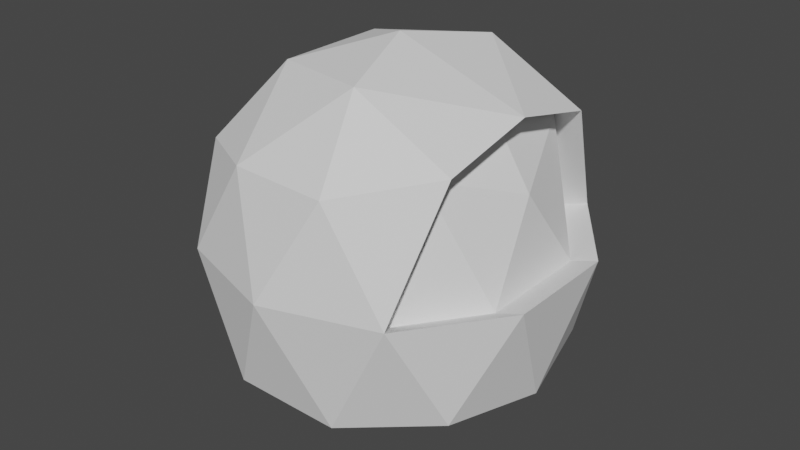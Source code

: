 # Source: enemyRedHead.blend  (saved by Blender 2.81.16; exported with 4.5.12 LTS)
import bpy
from mathutils import Matrix  # noqa: F401  (used for matrix-valued properties, if any)

bpy.ops.wm.read_factory_settings(use_empty=True)
scene = bpy.context.scene
scene.name = 'Scene'

# ---- collections
col_collection = bpy.data.collections.new('Collection'); scene.collection.children.link(col_collection)

# ---- world
world_world = bpy.data.worlds.new('World'); scene.world = world_world
world_world.use_nodes = True; world_world.node_tree.nodes.clear()
_N = world_world.node_tree.nodes; _L = world_world.node_tree.links
n0 = _N.new('ShaderNodeOutputWorld'); n0.name = 'World Output'; n0.location = (300, 300)
n1 = _N.new('ShaderNodeBackground'); n1.name = 'Background'; n1.location = (10, 300)
n1.inputs[0].default_value = (0.05088, 0.05088, 0.05088, 1.0)
_L.new(n1.outputs[0], n0.inputs[0])
n0.is_active_output = True
world_world.color = (0.05088, 0.05088, 0.05088)
world_world.use_sun_shadow = False
world_world.sun_shadow_jitter_overblur = 0.0

# ---- meshes
me_icosphere = bpy.data.meshes.new('Icosphere')
me_icosphere.from_pydata([(-7.911e-10, 1.892e-09, -0.46), (0.3328, -0.2418, -0.2651), (-0.1271, -0.3913, -0.275), (-0.4114, 1.892e-09, -0.2057), (-0.1271, 0.3913, -0.275), (0.3328, 0.2418, -0.2651), (0.1271, -0.3913, 0.2459), (-0.3328, -0.2418, 0.2057), (-0.3328, 0.2418, 0.2057), (0.1271, 0.3913, 0.2459), (-7.911e-10, 1.892e-09, 0.46), (-0.07473, -0.23, -0.3913), (0.1956, -0.1421, -0.3913), (0.1209, -0.3721, -0.2982), (0.3913, 1.892e-09, -0.2889), (0.1956, 0.1421, -0.3913), (-0.2418, 1.892e-09, -0.3913), (-0.3166, -0.23, -0.2418), (-0.07473, 0.23, -0.3913), (-0.3166, 0.23, -0.2418), (0.1209, 0.3721, -0.2982), (0.4375, -0.1421, -1.229e-10), (0.4375, 0.1421, -1.229e-10), (-7.911e-10, -0.46, -1.229e-10), (0.2704, -0.3721, -1.229e-10), (-0.4375, -0.1421, -1.229e-10), (-0.2704, -0.3721, -1.229e-10), (-0.2704, 0.3721, -1.229e-10), (-0.4375, 0.1421, -1.229e-10), (0.2704, 0.3721, -1.229e-10), (-7.911e-10, 0.46, -1.229e-10), (0.3166, -0.23, 0.2899), (-0.1209, -0.3721, 0.2418), (-0.3913, 1.892e-09, 0.2418), (-0.1209, 0.3721, 0.2418), (0.3166, 0.23, 0.2899), (0.07473, -0.23, 0.4159), (0.3229, 1.892e-09, 0.3457), (-0.1956, -0.1421, 0.3913), (-0.1956, 0.1421, 0.3913), (0.07473, 0.23, 0.4159), (0.3699, 0.1421, -0.02327), (0.3439, 0.0, 0.1824), (0.249, 0.23, 0.2666), (0.3699, -0.1421, -0.02327), (0.249, -0.23, 0.2666), (0.2554, 1.892e-09, 0.3224), (0.2028, 0.3721, -0.02327), (0.2028, -0.3721, -0.02327), (0.3569, 0.07107, 0.07959), (0.2964, 0.115, 0.2245), (0.3569, -0.07107, 0.07959), (0.2964, -0.115, 0.2245), (0.2996, 1.892e-09, 0.2524), (0.2522, 0.115, 0.2945), (0.2522, -0.115, 0.2945), (0.3095, 0.1861, 0.1217), (0.2864, 0.2571, -0.02327), (0.2259, 0.3011, 0.1217), (0.2259, -0.3011, 0.1217), (0.2864, -0.2571, -0.02327), (0.3095, -0.1861, 0.1217), (0.3699, 0.0, -0.02327), (0.3317, -0.06472, 0.1618), (0.3317, 0.06472, 0.1618)], [], [(0, 12, 11), (1, 12, 14), (0, 11, 16), (0, 16, 18), (0, 18, 15), (1, 14, 21), (2, 13, 23), (3, 17, 25), (4, 19, 27), (5, 20, 29), (1, 21, 24), (2, 23, 26), (3, 25, 28), (4, 27, 30), (5, 29, 22), (6, 31, 36), (7, 32, 38), (8, 33, 39), (9, 34, 40), (29, 35, 43, 58, 47), (37, 40, 10), (37, 35, 40), (35, 9, 40), (40, 39, 10), (40, 34, 39), (34, 8, 39), (39, 38, 10), (39, 33, 38), (33, 7, 38), (38, 36, 10), (38, 32, 36), (32, 6, 36), (36, 37, 10), (36, 31, 37), (24, 21, 44, 60, 48), (35, 37, 46, 54, 43), (37, 31, 45, 55, 46), (29, 9, 35), (30, 34, 9), (30, 27, 34), (27, 8, 34), (28, 33, 8), (28, 25, 33), (25, 7, 33), (26, 32, 7), (26, 23, 32), (23, 6, 32), (24, 31, 6), (22, 29, 47, 57, 41), (31, 24, 48, 59, 45), (29, 30, 9), (29, 20, 30), (20, 4, 30), (27, 28, 8), (27, 19, 28), (19, 3, 28), (25, 26, 7), (25, 17, 26), (17, 2, 26), (23, 24, 6), (23, 13, 24), (13, 1, 24), (21, 22, 41, 62, 44), (21, 14, 22), (14, 5, 22), (15, 20, 5), (15, 18, 20), (18, 4, 20), (18, 19, 4), (18, 16, 19), (16, 3, 19), (16, 17, 3), (16, 11, 17), (11, 2, 17), (14, 15, 5), (14, 12, 15), (12, 0, 15), (11, 13, 2), (11, 12, 13), (12, 1, 13), (42, 50, 53), (45, 52, 55), (41, 56, 49), (41, 57, 56), (48, 60, 59), (44, 51, 61), (44, 62, 51), (51, 49, 42), (51, 62, 49), (62, 41, 49), (61, 52, 45), (61, 51, 52), (49, 50, 64), (59, 61, 45), (59, 60, 61), (60, 44, 61), (56, 58, 43), (56, 57, 58), (57, 47, 58), (49, 56, 50), (56, 43, 50), (55, 53, 46), (55, 52, 53), (52, 42, 53), (53, 54, 46), (53, 50, 54), (50, 43, 54), (51, 42, 63), (42, 52, 63), (52, 51, 63), (50, 42, 64), (42, 49, 64)])
_uv = me_icosphere.uv_layers.new(name='UVMap')
_uv.uv.foreach_set('vector', [0.8182, 0.0, 0.7727, 0.07873, 0.8636, 0.07873, 0.7273, 0.1575, 0.6818, 0.07873, 0.6364, 0.1575, 0.09091, 0.0, 0.04545, 0.07873, 0.1364, 0.07873, 0.2727, 0.0, 0.2273, 0.07873, 0.3182, 0.07873, 0.4545, 0.0, 0.4091, 0.07873, 0.5, 0.07873, 0.7273, 0.1575, 0.6364, 0.1575, 0.6818, 0.2362, 0.9091, 0.1575, 0.8182, 0.1575, 0.8636, 0.2362, 0.1818, 0.1575, 0.09091, 0.1575, 0.1364, 0.2362, 0.3636, 0.1575, 0.2727, 0.1575, 0.3182, 0.2362, 0.5455, 0.1575, 0.4545, 0.1575, 0.5, 0.2362, 0.7273, 0.1575, 0.6818, 0.2362, 0.7727, 0.2362, 0.9091, 0.1575, 0.8636, 0.2362, 0.9545, 0.2362, 0.1818, 0.1575, 0.1364, 0.2362, 0.2273, 0.2362, 0.3636, 0.1575, 0.3182, 0.2362, 0.4091, 0.2362, 0.5455, 0.1575, 0.5, 0.2362, 0.5909, 0.2362, 0.8182, 0.3149, 0.7273, 0.3149, 0.7727, 0.3937, 1.0, 0.3149, 0.9091, 0.3149, 0.9545, 0.3937, 0.2727, 0.3149, 0.1818, 0.3149, 0.2273, 0.3937, 0.4545, 0.3149, 0.3636, 0.3149, 0.4091, 0.3937, 0.5, 0.2362, 0.5455, 0.3149, 0.5455, 0.3149, 0.5227, 0.2756, 0.5, 0.2362, 0.5909, 0.3937, 0.5, 0.3937, 0.5455, 0.4724, 0.5909, 0.3937, 0.5455, 0.3149, 0.5, 0.3937, 0.5455, 0.3149, 0.4545, 0.3149, 0.5, 0.3937, 0.4091, 0.3937, 0.3182, 0.3937, 0.3636, 0.4724, 0.4091, 0.3937, 0.3636, 0.3149, 0.3182, 0.3937, 0.3636, 0.3149, 0.2727, 0.3149, 0.3182, 0.3937, 0.2273, 0.3937, 0.1364, 0.3937, 0.1818, 0.4724, 0.2273, 0.3937, 0.1818, 0.3149, 0.1364, 0.3937, 0.1818, 0.3149, 0.09091, 0.3149, 0.1364, 0.3937, 0.9545, 0.3937, 0.8636, 0.3937, 0.9091, 0.4724, 0.9545, 0.3937, 0.9091, 0.3149, 0.8636, 0.3937, 0.9091, 0.3149, 0.8182, 0.3149, 0.8636, 0.3937, 0.7727, 0.3937, 0.6818, 0.3937, 0.7273, 0.4724, 0.7727, 0.3937, 0.7273, 0.3149, 0.6818, 0.3937, 0.7727, 0.2362, 0.6818, 0.2362, 0.6818, 0.2362, 0.7273, 0.2362, 0.7727, 0.2362, 0.5455, 0.3149, 0.5909, 0.3937, 0.5909, 0.3937, 0.5682, 0.3543, 0.5455, 0.3149, 0.6818, 0.3937, 0.7273, 0.3149, 0.7273, 0.3149, 0.7045, 0.3543, 0.6818, 0.3937, 0.5, 0.2362, 0.4545, 0.3149, 0.5455, 0.3149, 0.4091, 0.2362, 0.3636, 0.3149, 0.4545, 0.3149, 0.4091, 0.2362, 0.3182, 0.2362, 0.3636, 0.3149, 0.3182, 0.2362, 0.2727, 0.3149, 0.3636, 0.3149, 0.2273, 0.2362, 0.1818, 0.3149, 0.2727, 0.3149, 0.2273, 0.2362, 0.1364, 0.2362, 0.1818, 0.3149, 0.1364, 0.2362, 0.09091, 0.3149, 0.1818, 0.3149, 0.9545, 0.2362, 0.9091, 0.3149, 1.0, 0.3149, 0.9545, 0.2362, 0.8636, 0.2362, 0.9091, 0.3149, 0.8636, 0.2362, 0.8182, 0.3149, 0.9091, 0.3149, 0.7727, 0.2362, 0.7273, 0.3149, 0.8182, 0.3149, 0.5909, 0.2362, 0.5, 0.2362, 0.5, 0.2362, 0.5455, 0.2362, 0.5909, 0.2362, 0.7273, 0.3149, 0.7727, 0.2362, 0.7727, 0.2362, 0.75, 0.2756, 0.7273, 0.3149, 0.5, 0.2362, 0.4091, 0.2362, 0.4545, 0.3149, 0.5, 0.2362, 0.4545, 0.1575, 0.4091, 0.2362, 0.4545, 0.1575, 0.3636, 0.1575, 0.4091, 0.2362, 0.3182, 0.2362, 0.2273, 0.2362, 0.2727, 0.3149, 0.3182, 0.2362, 0.2727, 0.1575, 0.2273, 0.2362, 0.2727, 0.1575, 0.1818, 0.1575, 0.2273, 0.2362, 0.1364, 0.2362, 0.04545, 0.2362, 0.09091, 0.3149, 0.1364, 0.2362, 0.09091, 0.1575, 0.04545, 0.2362, 0.09091, 0.1575, 0.0, 0.1575, 0.04545, 0.2362, 0.8636, 0.2362, 0.7727, 0.2362, 0.8182, 0.3149, 0.8636, 0.2362, 0.8182, 0.1575, 0.7727, 0.2362, 0.8182, 0.1575, 0.7273, 0.1575, 0.7727, 0.2362, 0.6818, 0.2362, 0.5909, 0.2362, 0.5909, 0.2362, 0.6364, 0.2362, 0.6818, 0.2362, 0.6818, 0.2362, 0.6364, 0.1575, 0.5909, 0.2362, 0.6364, 0.1575, 0.5455, 0.1575, 0.5909, 0.2362, 0.5, 0.07873, 0.4545, 0.1575, 0.5455, 0.1575, 0.5, 0.07873, 0.4091, 0.07873, 0.4545, 0.1575, 0.4091, 0.07873, 0.3636, 0.1575, 0.4545, 0.1575, 0.3182, 0.07873, 0.2727, 0.1575, 0.3636, 0.1575, 0.3182, 0.07873, 0.2273, 0.07873, 0.2727, 0.1575, 0.2273, 0.07873, 0.1818, 0.1575, 0.2727, 0.1575, 0.1364, 0.07873, 0.09091, 0.1575, 0.1818, 0.1575, 0.1364, 0.07873, 0.04545, 0.07873, 0.09091, 0.1575, 0.04545, 0.07873, 0.0, 0.1575, 0.09091, 0.1575, 0.6364, 0.1575, 0.5909, 0.07873, 0.5455, 0.1575, 0.6364, 0.1575, 0.6818, 0.07873, 0.5909, 0.07873, 0.6818, 0.07873, 0.6364, 0.0, 0.5909, 0.07873, 0.8636, 0.07873, 0.8182, 0.1575, 0.9091, 0.1575, 0.8636, 0.07873, 0.7727, 0.07873, 0.8182, 0.1575, 0.7727, 0.07873, 0.7273, 0.1575, 0.8182, 0.1575, 0.6364, 0.3149, 0.5909, 0.3149, 0.6136, 0.3543, 0.7273, 0.3149, 0.6818, 0.3149, 0.7045, 0.3543, 0.5909, 0.2362, 0.5682, 0.2756, 0.6136, 0.2756, 0.5909, 0.2362, 0.5455, 0.2362, 0.5682, 0.2756, 0.7727, 0.2362, 0.7273, 0.2362, 0.75, 0.2756, 0.6818, 0.2362, 0.6591, 0.2756, 0.7045, 0.2756, 0.6818, 0.2362, 0.6364, 0.2362, 0.6591, 0.2756, 0.6591, 0.2756, 0.6136, 0.2756, 0.6364, 0.3149, 0.6591, 0.2756, 0.6364, 0.2362, 0.6136, 0.2756, 0.6364, 0.2362, 0.5909, 0.2362, 0.6136, 0.2756, 0.7045, 0.2756, 0.6818, 0.3149, 0.7273, 0.3149, 0.7045, 0.2756, 0.6591, 0.2756, 0.6818, 0.3149, 0.6136, 0.2756, 0.5909, 0.3149, 0.6126, 0.3014, 0.75, 0.2756, 0.7045, 0.2756, 0.7273, 0.3149, 0.75, 0.2756, 0.7273, 0.2362, 0.7045, 0.2756, 0.7273, 0.2362, 0.6818, 0.2362, 0.7045, 0.2756, 0.5682, 0.2756, 0.5227, 0.2756, 0.5455, 0.3149, 0.5682, 0.2756, 0.5455, 0.2362, 0.5227, 0.2756, 0.5455, 0.2362, 0.5, 0.2362, 0.5227, 0.2756, 0.6136, 0.2756, 0.5682, 0.2756, 0.5909, 0.3149, 0.5682, 0.2756, 0.5455, 0.3149, 0.5909, 0.3149, 0.7045, 0.3543, 0.6591, 0.3543, 0.6818, 0.3937, 0.7045, 0.3543, 0.6818, 0.3149, 0.6591, 0.3543, 0.6818, 0.3149, 0.6364, 0.3149, 0.6591, 0.3543, 0.6136, 0.3543, 0.5682, 0.3543, 0.5909, 0.3937, 0.6136, 0.3543, 0.5909, 0.3149, 0.5682, 0.3543, 0.5909, 0.3149, 0.5455, 0.3149, 0.5682, 0.3543, 0.6591, 0.2756, 0.6364, 0.3149, 0.6601, 0.3014, 0.6364, 0.3149, 0.6818, 0.3149, 0.6601, 0.3014, 0.6818, 0.3149, 0.6591, 0.2756, 0.6601, 0.3014, 0.5909, 0.3149, 0.6364, 0.3149, 0.6126, 0.3014, 0.6364, 0.3149, 0.6136, 0.2756, 0.6126, 0.3014])
_ca = me_icosphere.color_attributes.new('Col', 'BYTE_COLOR', 'CORNER')
_ca.data.foreach_set('color', [0.4621, 0.03955, 0.03689, 1.0, 0.4621, 0.03955, 0.03689, 1.0, 0.4621, 0.03955, 0.03689, 1.0, 0.4621, 0.03955, 0.03689, 1.0, 0.4621, 0.03955, 0.03689, 1.0, 0.4621, 0.03955, 0.03689, 1.0, 0.4621, 0.03955, 0.03689, 1.0, 0.4621, 0.03955, 0.03689, 1.0, 0.4621, 0.03955, 0.03689, 1.0, 0.4621, 0.03955, 0.03689, 1.0, 0.4621, 0.03955, 0.03689, 1.0, 0.4621, 0.03955, 0.03689, 1.0, 0.4621, 0.03955, 0.03689, 1.0, 0.4621, 0.03955, 0.03689, 1.0, 0.4621, 0.03955, 0.03689, 1.0, 0.4621, 0.03955, 0.03689, 1.0, 0.4621, 0.03955, 0.03689, 1.0, 0.4621, 0.03955, 0.03689, 1.0, 0.4621, 0.03955, 0.03689, 1.0, 0.4621, 0.03955, 0.03689, 1.0, 0.4621, 0.03955, 0.03689, 1.0, 0.4621, 0.03955, 0.03689, 1.0, 0.4621, 0.03955, 0.03689, 1.0, 0.4621, 0.03955, 0.03689, 1.0, 0.4621, 0.03955, 0.03689, 1.0, 0.4621, 0.03955, 0.03689, 1.0, 0.4621, 0.03955, 0.03689, 1.0, 0.4621, 0.03955, 0.03689, 1.0, 0.4621, 0.03955, 0.03689, 1.0, 0.4621, 0.03955, 0.03689, 1.0, 0.4621, 0.03955, 0.03689, 1.0, 0.4621, 0.03955, 0.03689, 1.0, 0.4621, 0.03955, 0.03689, 1.0, 0.4621, 0.03955, 0.03689, 1.0, 0.4621, 0.03955, 0.03689, 1.0, 0.4621, 0.03955, 0.03689, 1.0, 0.4621, 0.03955, 0.03689, 1.0, 0.4621, 0.03955, 0.03689, 1.0, 0.4621, 0.03955, 0.03689, 1.0, 0.4621, 0.03955, 0.03689, 1.0, 0.4621, 0.03955, 0.03689, 1.0, 0.4621, 0.03955, 0.03689, 1.0, 0.4621, 0.03955, 0.03689, 1.0, 0.4621, 0.03955, 0.03689, 1.0, 0.4621, 0.03955, 0.03689, 1.0, 0.4621, 0.03955, 0.03689, 1.0, 0.4621, 0.03955, 0.03689, 1.0, 0.4621, 0.03955, 0.03689, 1.0, 0.4621, 0.03955, 0.03689, 1.0, 0.4621, 0.03955, 0.03689, 1.0, 0.4621, 0.03955, 0.03689, 1.0, 0.4621, 0.03955, 0.03689, 1.0, 0.4621, 0.03955, 0.03689, 1.0, 0.4621, 0.03955, 0.03689, 1.0, 0.4621, 0.03955, 0.03689, 1.0, 0.4621, 0.03955, 0.03689, 1.0, 0.4621, 0.03955, 0.03689, 1.0, 0.4621, 0.03955, 0.03689, 1.0, 0.4621, 0.03955, 0.03689, 1.0, 0.4621, 0.03955, 0.03689, 1.0, 0.4621, 0.03955, 0.03689, 1.0, 0.4621, 0.03955, 0.03689, 1.0, 0.4621, 0.03955, 0.03689, 1.0, 0.4621, 0.03955, 0.03689, 1.0, 0.4621, 0.03955, 0.03689, 1.0, 0.4621, 0.03955, 0.03689, 1.0, 0.4621, 0.03955, 0.03689, 1.0, 0.4621, 0.03955, 0.03689, 1.0, 0.4621, 0.03955, 0.03689, 1.0, 0.4621, 0.03955, 0.03689, 1.0, 0.4621, 0.03955, 0.03689, 1.0, 0.4621, 0.03955, 0.03689, 1.0, 0.4621, 0.03955, 0.03689, 1.0, 0.4621, 0.03955, 0.03689, 1.0, 0.4621, 0.03955, 0.03689, 1.0, 0.4621, 0.03955, 0.03689, 1.0, 0.4621, 0.03955, 0.03689, 1.0, 0.4621, 0.03955, 0.03689, 1.0, 0.4621, 0.03955, 0.03689, 1.0, 0.4621, 0.03955, 0.03689, 1.0, 0.4621, 0.03955, 0.03689, 1.0, 0.4621, 0.03955, 0.03689, 1.0, 0.4621, 0.03955, 0.03689, 1.0, 0.4621, 0.03955, 0.03689, 1.0, 0.4621, 0.03955, 0.03689, 1.0, 0.4621, 0.03955, 0.03689, 1.0, 0.4621, 0.03955, 0.03689, 1.0, 0.4621, 0.03955, 0.03689, 1.0, 0.4621, 0.03955, 0.03689, 1.0, 0.4621, 0.03955, 0.03689, 1.0, 0.4621, 0.03955, 0.03689, 1.0, 0.4621, 0.03955, 0.03689, 1.0, 0.4621, 0.03955, 0.03689, 1.0, 0.4621, 0.03955, 0.03689, 1.0, 0.4621, 0.03955, 0.03689, 1.0, 0.4621, 0.03955, 0.03689, 1.0, 0.4621, 0.03955, 0.03689, 1.0, 0.4621, 0.03955, 0.03689, 1.0, 0.4621, 0.03955, 0.03689, 1.0, 0.4621, 0.03955, 0.03689, 1.0, 0.4621, 0.03955, 0.03689, 1.0, 0.4621, 0.03955, 0.03689, 1.0, 0.4621, 0.03955, 0.03689, 1.0, 0.4621, 0.03955, 0.03689, 1.0, 0.4621, 0.03955, 0.03689, 1.0, 0.4621, 0.03955, 0.03689, 1.0, 0.4621, 0.03955, 0.03689, 1.0, 0.4621, 0.03955, 0.03689, 1.0, 0.4621, 0.03955, 0.03689, 1.0, 0.4621, 0.03955, 0.03689, 1.0, 0.4621, 0.03955, 0.03689, 1.0, 0.4621, 0.03955, 0.03689, 1.0, 0.4621, 0.03955, 0.03689, 1.0, 0.4621, 0.03955, 0.03689, 1.0, 0.4621, 0.03955, 0.03689, 1.0, 0.4621, 0.03955, 0.03689, 1.0, 0.4621, 0.03955, 0.03689, 1.0, 0.4621, 0.03955, 0.03689, 1.0, 0.4621, 0.03955, 0.03689, 1.0, 0.4621, 0.03955, 0.03689, 1.0, 0.4621, 0.03955, 0.03689, 1.0, 0.4621, 0.03955, 0.03689, 1.0, 0.4621, 0.03955, 0.03689, 1.0, 0.4621, 0.03955, 0.03689, 1.0, 0.4621, 0.03955, 0.03689, 1.0, 0.4621, 0.03955, 0.03689, 1.0, 0.4621, 0.03955, 0.03689, 1.0, 0.4621, 0.03955, 0.03689, 1.0, 0.4621, 0.03955, 0.03689, 1.0, 0.4621, 0.03955, 0.03689, 1.0, 0.4621, 0.03955, 0.03689, 1.0, 0.4621, 0.03955, 0.03689, 1.0, 0.4621, 0.03955, 0.03689, 1.0, 0.4621, 0.03955, 0.03689, 1.0, 0.4621, 0.03955, 0.03689, 1.0, 0.4621, 0.03955, 0.03689, 1.0, 0.4621, 0.03955, 0.03689, 1.0, 0.4621, 0.03955, 0.03689, 1.0, 0.4621, 0.03955, 0.03689, 1.0, 0.4621, 0.03955, 0.03689, 1.0, 0.4621, 0.03955, 0.03689, 1.0, 0.4621, 0.03955, 0.03689, 1.0, 0.4621, 0.03955, 0.03689, 1.0, 0.4621, 0.03955, 0.03689, 1.0, 0.4621, 0.03955, 0.03689, 1.0, 0.4621, 0.03955, 0.03689, 1.0, 0.4621, 0.03955, 0.03689, 1.0, 0.4621, 0.03955, 0.03689, 1.0, 0.4621, 0.03955, 0.03689, 1.0, 0.4621, 0.03955, 0.03689, 1.0, 0.4621, 0.03955, 0.03689, 1.0, 0.4621, 0.03955, 0.03689, 1.0, 0.4621, 0.03955, 0.03689, 1.0, 0.4621, 0.03955, 0.03689, 1.0, 0.4621, 0.03955, 0.03689, 1.0, 0.4621, 0.03955, 0.03689, 1.0, 0.4621, 0.03955, 0.03689, 1.0, 0.4621, 0.03955, 0.03689, 1.0, 0.4621, 0.03955, 0.03689, 1.0, 0.4621, 0.03955, 0.03689, 1.0, 0.4621, 0.03955, 0.03689, 1.0, 0.4621, 0.03955, 0.03689, 1.0, 0.4621, 0.03955, 0.03689, 1.0, 0.4621, 0.03955, 0.03689, 1.0, 0.4621, 0.03955, 0.03689, 1.0, 0.4621, 0.03955, 0.03689, 1.0, 0.4621, 0.03955, 0.03689, 1.0, 0.4621, 0.03955, 0.03689, 1.0, 0.4621, 0.03955, 0.03689, 1.0, 0.4621, 0.03955, 0.03689, 1.0, 0.4621, 0.03955, 0.03689, 1.0, 0.4621, 0.03955, 0.03689, 1.0, 0.4621, 0.03955, 0.03689, 1.0, 0.4621, 0.03955, 0.03689, 1.0, 0.4621, 0.03955, 0.03689, 1.0, 0.4621, 0.03955, 0.03689, 1.0, 0.4621, 0.03955, 0.03689, 1.0, 0.4621, 0.03955, 0.03689, 1.0, 0.4621, 0.03955, 0.03689, 1.0, 0.4621, 0.03955, 0.03689, 1.0, 0.4621, 0.03955, 0.03689, 1.0, 0.4621, 0.03955, 0.03689, 1.0, 0.4621, 0.03955, 0.03689, 1.0, 0.4621, 0.03955, 0.03689, 1.0, 0.4621, 0.03955, 0.03689, 1.0, 0.4621, 0.03955, 0.03689, 1.0, 0.4621, 0.03955, 0.03689, 1.0, 0.4621, 0.03955, 0.03689, 1.0, 0.4621, 0.03955, 0.03689, 1.0, 0.4621, 0.03955, 0.03689, 1.0, 0.4621, 0.03955, 0.03689, 1.0, 0.4621, 0.03955, 0.03689, 1.0, 0.4621, 0.03955, 0.03689, 1.0, 0.4621, 0.03955, 0.03689, 1.0, 0.4621, 0.03955, 0.03689, 1.0, 0.4621, 0.03955, 0.03689, 1.0, 0.4621, 0.03955, 0.03689, 1.0, 0.4621, 0.03955, 0.03689, 1.0, 0.4621, 0.03955, 0.03689, 1.0, 0.4621, 0.03955, 0.03689, 1.0, 0.4621, 0.03955, 0.03689, 1.0, 0.4621, 0.03955, 0.03689, 1.0, 0.4621, 0.03955, 0.03689, 1.0, 0.4621, 0.03955, 0.03689, 1.0, 0.4621, 0.03955, 0.03689, 1.0, 0.4621, 0.03955, 0.03689, 1.0, 0.4621, 0.03955, 0.03689, 1.0, 0.4621, 0.03955, 0.03689, 1.0, 0.4621, 0.03955, 0.03689, 1.0, 0.4621, 0.03955, 0.03689, 1.0, 0.4621, 0.03955, 0.03689, 1.0, 0.4621, 0.03955, 0.03689, 1.0, 0.4621, 0.03955, 0.03689, 1.0, 0.4621, 0.03955, 0.03689, 1.0, 0.4621, 0.03955, 0.03689, 1.0, 0.4621, 0.03955, 0.03689, 1.0, 0.4621, 0.03955, 0.03689, 1.0, 0.4621, 0.03955, 0.03689, 1.0, 0.4621, 0.03955, 0.03689, 1.0, 0.4621, 0.03955, 0.03689, 1.0, 0.4621, 0.03955, 0.03689, 1.0, 0.4621, 0.03955, 0.03689, 1.0, 0.4621, 0.03955, 0.03689, 1.0, 0.4621, 0.03955, 0.03689, 1.0, 0.4621, 0.03955, 0.03689, 1.0, 0.4621, 0.03955, 0.03689, 1.0, 0.4621, 0.03955, 0.03689, 1.0, 0.4621, 0.03955, 0.03689, 1.0, 0.4621, 0.03955, 0.03689, 1.0, 0.4621, 0.03955, 0.03689, 1.0, 0.4621, 0.03955, 0.03689, 1.0, 0.4621, 0.03955, 0.03689, 1.0, 0.4621, 0.03955, 0.03689, 1.0, 0.4621, 0.03955, 0.03689, 1.0, 0.4621, 0.03955, 0.03689, 1.0, 0.4621, 0.03955, 0.03689, 1.0, 0.4621, 0.03955, 0.03689, 1.0, 0.4621, 0.03955, 0.03689, 1.0, 0.4621, 0.03955, 0.03689, 1.0, 0.4621, 0.03955, 0.03689, 1.0, 0.4621, 0.03955, 0.03689, 1.0, 0.4621, 0.03955, 0.03689, 1.0, 0.4621, 0.03955, 0.03689, 1.0, 0.4621, 0.03955, 0.03689, 1.0, 0.4621, 0.03955, 0.03689, 1.0, 0.4621, 0.03955, 0.03689, 1.0, 0.4621, 0.03955, 0.03689, 1.0, 0.4621, 0.03955, 0.03689, 1.0, 0.4621, 0.03955, 0.03689, 1.0, 0.4621, 0.03955, 0.03689, 1.0, 0.4621, 0.03955, 0.03689, 1.0, 0.4621, 0.03955, 0.03689, 1.0, 0.4621, 0.03955, 0.03689, 1.0, 0.4621, 0.03955, 0.03689, 1.0, 0.1248, 0.06848, 0.03071, 1.0, 0.1248, 0.06848, 0.03071, 1.0, 0.1248, 0.06848, 0.03071, 1.0, 0.1248, 0.06848, 0.03071, 1.0, 0.1248, 0.06848, 0.03071, 1.0, 0.1248, 0.06848, 0.03071, 1.0, 0.1248, 0.06848, 0.03071, 1.0, 0.1248, 0.06848, 0.03071, 1.0, 0.1248, 0.06848, 0.03071, 1.0, 0.1248, 0.06848, 0.03071, 1.0, 0.1248, 0.06848, 0.03071, 1.0, 0.1248, 0.06848, 0.03071, 1.0, 0.1248, 0.06848, 0.03071, 1.0, 0.1248, 0.06848, 0.03071, 1.0, 0.1248, 0.06848, 0.03071, 1.0, 0.1248, 0.06848, 0.03071, 1.0, 0.1248, 0.06848, 0.03071, 1.0, 0.1248, 0.06848, 0.03071, 1.0, 0.1248, 0.06848, 0.03071, 1.0, 0.1248, 0.06848, 0.03071, 1.0, 0.1248, 0.06848, 0.03071, 1.0, 0.1248, 0.06848, 0.03071, 1.0, 0.1248, 0.06848, 0.03071, 1.0, 0.1248, 0.06848, 0.03071, 1.0, 0.1248, 0.06848, 0.03071, 1.0, 0.1248, 0.06848, 0.03071, 1.0, 0.1248, 0.06848, 0.03071, 1.0, 0.1248, 0.06848, 0.03071, 1.0, 0.1248, 0.06848, 0.03071, 1.0, 0.1248, 0.06848, 0.03071, 1.0, 0.1248, 0.06848, 0.03071, 1.0, 0.1248, 0.06848, 0.03071, 1.0, 0.1248, 0.06848, 0.03071, 1.0, 0.01521, 0.009721, 0.005182, 1.0, 0.01521, 0.009721, 0.005182, 1.0, 0.01521, 0.009721, 0.005182, 1.0, 0.01521, 0.009721, 0.005182, 1.0, 0.01521, 0.009721, 0.005182, 1.0, 0.01521, 0.009721, 0.005182, 1.0, 0.1248, 0.06848, 0.03071, 1.0, 0.1248, 0.06848, 0.03071, 1.0, 0.1248, 0.06848, 0.03071, 1.0, 0.1248, 0.06848, 0.03071, 1.0, 0.1248, 0.06848, 0.03071, 1.0, 0.1248, 0.06848, 0.03071, 1.0, 0.1248, 0.06848, 0.03071, 1.0, 0.1248, 0.06848, 0.03071, 1.0, 0.1248, 0.06848, 0.03071, 1.0, 0.1248, 0.06848, 0.03071, 1.0, 0.1248, 0.06848, 0.03071, 1.0, 0.1248, 0.06848, 0.03071, 1.0, 0.1248, 0.06848, 0.03071, 1.0, 0.1248, 0.06848, 0.03071, 1.0, 0.1248, 0.06848, 0.03071, 1.0, 0.1248, 0.06848, 0.03071, 1.0, 0.1248, 0.06848, 0.03071, 1.0, 0.1248, 0.06848, 0.03071, 1.0, 0.01521, 0.009721, 0.005182, 1.0, 0.01521, 0.009721, 0.005182, 1.0, 0.01521, 0.009721, 0.005182, 1.0, 0.1248, 0.06848, 0.03071, 1.0, 0.1248, 0.06848, 0.03071, 1.0, 0.1248, 0.06848, 0.03071, 1.0, 0.1248, 0.06848, 0.03071, 1.0, 0.1248, 0.06848, 0.03071, 1.0, 0.1248, 0.06848, 0.03071, 1.0, 0.1248, 0.06848, 0.03071, 1.0, 0.1248, 0.06848, 0.03071, 1.0, 0.1248, 0.06848, 0.03071, 1.0, 0.1248, 0.06848, 0.03071, 1.0, 0.1248, 0.06848, 0.03071, 1.0, 0.1248, 0.06848, 0.03071, 1.0, 0.1248, 0.06848, 0.03071, 1.0, 0.1248, 0.06848, 0.03071, 1.0, 0.1248, 0.06848, 0.03071, 1.0, 0.1248, 0.06848, 0.03071, 1.0, 0.1248, 0.06848, 0.03071, 1.0, 0.1248, 0.06848, 0.03071, 1.0, 0.1248, 0.06848, 0.03071, 1.0, 0.1248, 0.06848, 0.03071, 1.0, 0.1248, 0.06848, 0.03071, 1.0, 0.1248, 0.06848, 0.03071, 1.0, 0.1248, 0.06848, 0.03071, 1.0, 0.1248, 0.06848, 0.03071, 1.0, 0.1248, 0.06848, 0.03071, 1.0, 0.1248, 0.06848, 0.03071, 1.0, 0.1248, 0.06848, 0.03071, 1.0, 0.01521, 0.009721, 0.005182, 1.0, 0.01521, 0.009721, 0.005182, 1.0, 0.01521, 0.009721, 0.005182, 1.0, 0.1248, 0.06848, 0.03071, 1.0, 0.1248, 0.06848, 0.03071, 1.0, 0.1248, 0.06848, 0.03071, 1.0, 0.1248, 0.06848, 0.03071, 1.0, 0.1248, 0.06848, 0.03071, 1.0, 0.1248, 0.06848, 0.03071, 1.0])
me_icosphere.use_remesh_fix_poles = True
me_icosphere.use_remesh_preserve_attributes = False
me_icosphere.use_mirror_y = True
me_icosphere.use_mirror_vertex_groups = False
me_icosphere.use_paint_bone_selection = False
me_icosphere.use_paint_mask = True
me_icosphere.update()

# ---- objects
ob_icosphere = bpy.data.objects.new('Icosphere', me_icosphere)

# ---- transforms, parenting, visibility, modifiers, constraints
ob_icosphere.location = (0.0, 0.0, 0.0)
ob_icosphere.lineart.crease_threshold = 0.0
ob_icosphere.use_mesh_mirror_y = True

# ---- collection membership
col_collection.objects.link(ob_icosphere)

# ---- scene / render settings (as saved in the file)
scene.frame_start = 1; scene.frame_end = 250; scene.frame_set(1)
scene.render.engine = 'BLENDER_EEVEE_NEXT'
scene.cycles.use_denoising = False
scene.cycles.samples = 128
scene.cycles.sampling_pattern = 'TABULATED_SOBOL'
scene.cycles.use_adaptive_sampling = False
scene.cycles.use_light_tree = False
scene.view_settings.view_transform = 'Filmic'
bpy.context.view_layer.update()

# ---- added for rendering (the .blend has no active camera and no usable light): camera, sun
cam_auto = bpy.data.cameras.new('AutoCamera')
cam_auto.lens = 50.0
cam_auto.sensor_width = 36.0
cam_auto.clip_end = 1000.0
ob_auto_camera = bpy.data.objects.new('AutoCamera', cam_auto)
scene.collection.objects.link(ob_auto_camera)
ob_auto_camera.location = (1.4506, -1.74073, 1.16048)
ob_auto_camera.rotation_euler = (1.09748, -7.21219e-08, 0.694738)
scene.camera = ob_auto_camera
light_auto_sun = bpy.data.lights.new('AutoSun', 'SUN')
light_auto_sun.energy = 3.0
light_auto_sun.angle = 0.0523599
ob_auto_sun = bpy.data.objects.new('AutoSun', light_auto_sun)
scene.collection.objects.link(ob_auto_sun)
ob_auto_sun.rotation_euler = (0.872665, 0.174533, 0.523599)
bpy.context.view_layer.update()
